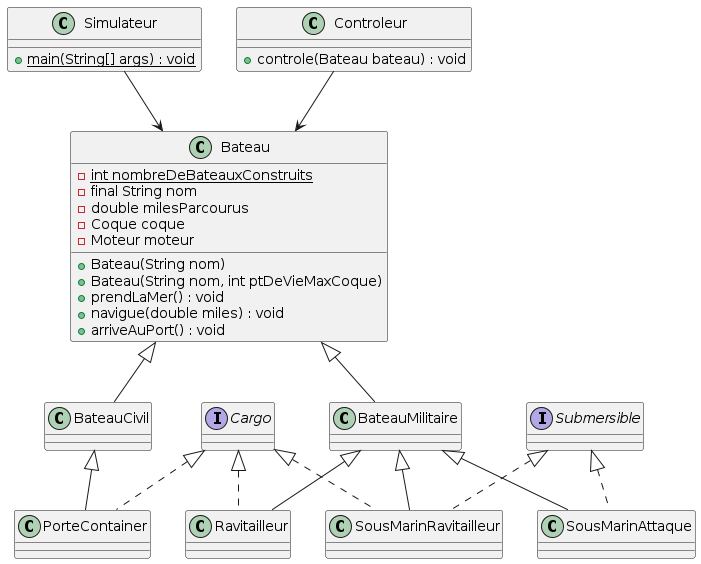

The diagram above was rendered by PlantUML. Its source (embedded in the PNG):
@startuml

Class Simulateur{
+ {static} main(String[] args) : void
}

Class Controleur{
+ controle(Bateau bateau) : void
}

Class Bateau{
- {static} int nombreDeBateauxConstruits
- final String nom
- double milesParcourus
- Coque coque
- Moteur moteur

+ Bateau(String nom)
+ Bateau(String nom, int ptDeVieMaxCoque)
+ prendLaMer() : void
+ navigue(double miles) : void
+ arriveAuPort() : void
}

Class BateauCivil{
}

Class BateauMilitaire{
}

interface Cargo{
}

interface Submersible{
}

Class PorteContainer{
}

Class Ravitailleur{
}

Class SousMarinAttaque{
}

Class SousMarinRavitailleur{
}

Simulateur --> Bateau

Controleur --> Bateau

Bateau <|-- BateauCivil

Bateau <|-- BateauMilitaire

BateauCivil <|-- PorteContainer
Cargo <|.. PorteContainer

BateauMilitaire <|-- Ravitailleur
Cargo <|.. Ravitailleur

BateauMilitaire <|-- SousMarinAttaque
Submersible <|.. SousMarinAttaque

BateauMilitaire <|-- SousMarinRavitailleur
Cargo <|.. SousMarinRavitailleur
Submersible <|.. SousMarinRavitailleur

@enduml